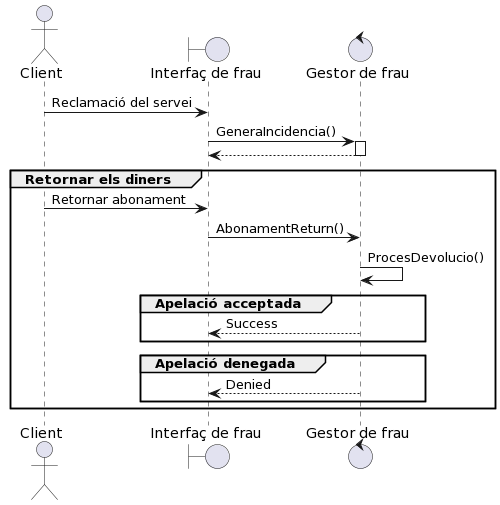

The diagram above was rendered by PlantUML. Its source (embedded in the PNG):
@startuml
actor "Client" as u
boundary "Interfaç de frau" as a 
control "Gestor de frau" as b

u -> a : Reclamació del servei

a -> b : GeneraIncidencia()
activate b
b -->a : 
deactivate b

group Retornar els diners
u -> a : Retornar abonament
a -> b : AbonamentReturn()
b -> b : ProcesDevolucio()
group Apelació acceptada
b --> a : Success
end
group Apelació denegada
b --> a : Denied
end
end
@enduml